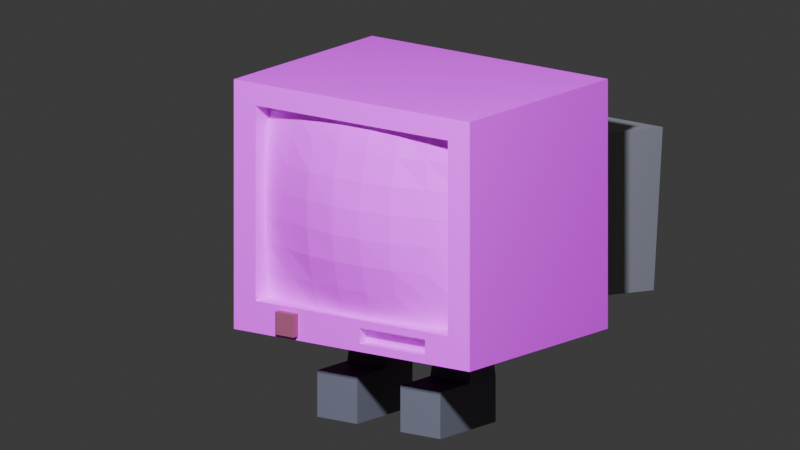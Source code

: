 # Source: 0x43.blend  (saved by Blender 5.2.45; exported with 4.5.12 LTS)
import bpy
from mathutils import Matrix  # noqa: F401  (used for matrix-valued properties, if any)

bpy.ops.wm.read_factory_settings(use_empty=True)
scene = bpy.context.scene
scene.name = 'Scene'

# ---- collections
col_collection = bpy.data.collections.new('Collection'); scene.collection.children.link(col_collection)

# ---- images (referenced by path relative to the original .blend; pixels are not part of the script)
import os
ASSET_DIR = os.environ.get("B2B_ASSET_DIR", "")  # directory of the original .blend (textures are referenced by path, not embedded)
HERE = os.path.dirname(os.path.abspath(__file__))  # packed textures are extracted next to this script under _unpacked/

def load_image(name, relpath, width, height, colorspace="sRGB"):
    """Load a texture the original file referenced (path relative to the .blend, or extracted next to this script)."""
    p = next((c for c in (os.path.join(HERE, relpath), os.path.join(ASSET_DIR, relpath)) if relpath and os.path.exists(c)), "")
    if p:
        img = bpy.data.images.load(p, check_existing=True)
        img.name = name
    else:  # same state as the original file: an image datablock whose file is absent (Cycles renders it pink)
        img = bpy.data.images.new(name, width, height)
        img.source = "FILE"
        img.filepath = "//" + (relpath or name)
    img.colorspace_settings.name = colorspace
    return img
img_67head_png = load_image('67HEAD.png', '67HEAD.png', 1024, 1024, 'sRGB')

# ---- materials (node trees are filled in below, after node groups)
mat_material_001 = bpy.data.materials.new('Material.001')
mat_material_004 = bpy.data.materials.new('Material.004')
mat_material_002 = bpy.data.materials.new('Material.002')
mat_material_003 = bpy.data.materials.new('Material.003')

# ---- material node trees
mat_material_001.use_nodes = True; mat_material_001.node_tree.nodes.clear()
_N = mat_material_001.node_tree.nodes; _L = mat_material_001.node_tree.links
n0 = _N.new('ShaderNodeBsdfPrincipled'); n0.name = 'Principled BSDF'; n0.location = (-200, 100)
n0.inputs[10].default_value = 0.005
n1 = _N.new('ShaderNodeOutputMaterial'); n1.name = 'Material Output'; n1.location = (200, 100)
n2 = _N.new('ShaderNodeTexImage'); n2.name = 'Image Texture'; n2.location = (-490, 80)
n2.image = img_67head_png
_L.new(n0.outputs[0], n1.inputs[0])
_L.new(n2.outputs[0], n0.inputs[0])
n1.is_active_output = True
mat_material_004.use_nodes = True; mat_material_004.node_tree.nodes.clear()
_N = mat_material_004.node_tree.nodes; _L = mat_material_004.node_tree.links
n0 = _N.new('ShaderNodeBsdfPrincipled'); n0.name = 'Principled BSDF'; n0.location = (-200, 100)
n0.inputs[0].default_value = (0.2831, 0.2664, 0.2664, 1.0)
n0.inputs[10].default_value = 0.005
n1 = _N.new('ShaderNodeOutputMaterial'); n1.name = 'Material Output'; n1.location = (200, 100)
_L.new(n0.outputs[0], n1.inputs[0])
n1.is_active_output = True
mat_material_002.use_nodes = True; mat_material_002.node_tree.nodes.clear()
_N = mat_material_002.node_tree.nodes; _L = mat_material_002.node_tree.links
n0 = _N.new('ShaderNodeBsdfPrincipled'); n0.name = 'Principled BSDF'; n0.location = (-200, 100)
n0.inputs[0].default_value = (0.3005, 0.06663, 0.1195, 1.0)
n0.inputs[10].default_value = 0.005
n1 = _N.new('ShaderNodeOutputMaterial'); n1.name = 'Material Output'; n1.location = (200, 100)
_L.new(n0.outputs[0], n1.inputs[0])
n1.is_active_output = True
mat_material_003.use_nodes = True; mat_material_003.node_tree.nodes.clear()
_N = mat_material_003.node_tree.nodes; _L = mat_material_003.node_tree.links
n0 = _N.new('ShaderNodeBsdfPrincipled'); n0.name = 'Principled BSDF'; n0.location = (-200, 100)
n0.inputs[0].default_value = (0.1248, 0.1195, 0.1356, 1.0)
n0.inputs[10].default_value = 0.005
n1 = _N.new('ShaderNodeOutputMaterial'); n1.name = 'Material Output'; n1.location = (200, 100)
_L.new(n0.outputs[0], n1.inputs[0])
n1.is_active_output = True

# ---- world
world_world = bpy.data.worlds.new('World'); scene.world = world_world
world_world.use_nodes = True; world_world.node_tree.nodes.clear()
_N = world_world.node_tree.nodes; _L = world_world.node_tree.links
n0 = _N.new('ShaderNodeOutputWorld'); n0.name = 'World Output'; n0.location = (200, 100)
n1 = _N.new('ShaderNodeBackground'); n1.name = 'Background'; n1.location = (-200, 100)
n1.inputs[0].default_value = (0.05088, 0.05088, 0.05088, 1.0)
_L.new(n1.outputs[0], n0.inputs[0])
n0.is_active_output = True
world_world.color = (0.05088, 0.05088, 0.05088)
world_world.sun_shadow_jitter_overblur = 0.0

# ---- cameras
cam_camera = bpy.data.cameras.new('Camera')
cam_camera.type = 'ORTHO'
cam_camera.clip_end = 100.0
cam_camera.ortho_scale = 1.614

# ---- lights
light_light = bpy.data.lights.new('Light', 'POINT')
light_light.color = (0.7208, 0.8026, 1.0)
light_light.temperature = 8952.0
light_light.exposure = 0.8
light_light.energy = 1000.0
light_light.shadow_soft_size = 0.1133

# ---- meshes
me_cube_001 = bpy.data.meshes.new('Cube.001')
me_cube_001.from_pydata([(-0.2039, -0.2501, -0.1859), (-0.2039, -0.2501, 0.2053), (-0.25, 0.25, -0.25), (-0.25, 0.25, 0.25), (0.2039, -0.2501, -0.1859), (0.2039, -0.2501, 0.2053), (0.25, 0.25, -0.25), (0.25, 0.25, 0.25), (-0.25, -0.25, -0.25), (-0.25, -0.25, 0.25), (0.25, -0.25, 0.25), (0.25, -0.25, -0.25), (0.2039, -0.1941, -0.1859), (0.25, -0.25, -0.25), (0.2039, -0.1919, 0.2053), (-0.2039, -0.1954, 0.2053), (0.25, -0.25, -0.25), (-0.2039, -0.1959, -0.1859), (-0.2039, -0.2074, -0.13), (-0.2039, -0.2131, -0.07409), (-0.2039, -0.2163, -0.01821), (-0.2039, -0.2163, 0.03768), (-0.2039, -0.2131, 0.09357), (-0.2039, -0.2074, 0.1495), (0.1457, -0.2112, 0.2053), (0.08741, -0.2226, 0.2053), (0.02914, -0.2293, 0.2053), (-0.02914, -0.2293, 0.2053), (-0.08741, -0.2226, 0.2053), (-0.1457, -0.2112, 0.2053), (-0.1457, -0.2112, -0.1859), (-0.08741, -0.2226, -0.1859), (-0.02914, -0.2293, -0.1859), (0.02914, -0.2293, -0.1859), (0.08741, -0.2226, -0.1859), (0.1457, -0.2112, -0.1859), (0.2039, -0.2074, 0.1495), (0.2039, -0.2131, 0.09357), (0.2039, -0.2163, 0.03768), (0.2039, -0.2163, -0.01821), (0.2039, -0.2131, -0.07409), (0.2039, -0.2074, -0.13), (0.1457, -0.2239, -0.13), (0.08741, -0.2405, -0.13), (0.02914, -0.2496, -0.13), (-0.02914, -0.2496, -0.13), (-0.08741, -0.2405, -0.13), (-0.1457, -0.2239, -0.13), (0.1457, -0.2348, -0.07409), (0.08741, -0.256, -0.07409), (0.02914, -0.265, -0.07409), (-0.02914, -0.265, -0.07409), (-0.08741, -0.256, -0.07409), (-0.1457, -0.2348, -0.07409), (0.1457, -0.2402, -0.01821), (0.08741, -0.2621, -0.01821), (0.02914, -0.2724, -0.01821), (-0.02914, -0.2724, -0.01821), (-0.08741, -0.2621, -0.01821), (-0.1457, -0.2402, -0.01821), (0.1457, -0.2402, 0.03768), (0.08741, -0.2621, 0.03768), (0.02914, -0.2724, 0.03768), (-0.02914, -0.2724, 0.03768), (-0.08741, -0.2621, 0.03768), (-0.1457, -0.2402, 0.03768), (0.1457, -0.2348, 0.09357), (0.08741, -0.256, 0.09357), (0.02914, -0.265, 0.09357), (-0.02914, -0.265, 0.09357), (-0.08741, -0.256, 0.09357), (-0.1457, -0.2348, 0.09357), (0.1457, -0.2239, 0.1495), (0.08741, -0.2405, 0.1495), (0.02914, -0.2496, 0.1495), (-0.02914, -0.2496, 0.1495), (-0.08741, -0.2405, 0.1495), (-0.1457, -0.2239, 0.1495), (0.01669, -0.25, -0.2024), (0.01659, -0.25, -0.2336), (0.1551, -0.25, -0.2338), (0.1553, -0.25, -0.2018), (0.01669, -0.2236, -0.2024), (0.01659, -0.2236, -0.2336), (0.1551, -0.2236, -0.2338), (0.1553, -0.2236, -0.2018)], [(13, 16)], [(8, 9, 3, 2), (2, 3, 7, 6), (6, 7, 10, 11), (0, 4, 12, 35, 34, 33, 32, 31, 30, 17), (2, 6, 11, 8), (7, 3, 9, 10), (0, 1, 9, 8), (5, 4, 11, 10), (1, 5, 10, 9), (11, 4, 81, 80), (77, 29, 15, 23), (1, 0, 17, 18, 19, 20, 21, 22, 23, 15), (5, 1, 15, 29, 28, 27, 26, 25, 24, 14), (4, 5, 14, 36, 37, 38, 39, 40, 41, 12), (30, 47, 18, 17), (47, 53, 19, 18), (53, 59, 20, 19), (59, 65, 21, 20), (65, 71, 22, 21), (71, 77, 23, 22), (12, 41, 42, 35), (35, 42, 43, 34), (34, 43, 44, 33), (33, 44, 45, 32), (32, 45, 46, 31), (31, 46, 47, 30), (41, 40, 48, 42), (42, 48, 49, 43), (43, 49, 50, 44), (44, 50, 51, 45), (45, 51, 52, 46), (46, 52, 53, 47), (40, 39, 54, 48), (48, 54, 55, 49), (49, 55, 56, 50), (50, 56, 57, 51), (51, 57, 58, 52), (52, 58, 59, 53), (39, 38, 60, 54), (54, 60, 61, 55), (55, 61, 62, 56), (56, 62, 63, 57), (57, 63, 64, 58), (58, 64, 65, 59), (38, 37, 66, 60), (60, 66, 67, 61), (61, 67, 68, 62), (62, 68, 69, 63), (63, 69, 70, 64), (64, 70, 71, 65), (37, 36, 72, 66), (66, 72, 73, 67), (67, 73, 74, 68), (68, 74, 75, 69), (69, 75, 76, 70), (70, 76, 77, 71), (36, 14, 24, 72), (72, 24, 25, 73), (73, 25, 26, 74), (74, 26, 27, 75), (75, 27, 28, 76), (76, 28, 29, 77), (81, 78, 82, 85), (79, 78, 0, 8), (8, 11, 80, 79), (0, 78, 81, 4), (84, 85, 82, 83), (79, 80, 84, 83), (80, 81, 85, 84), (78, 79, 83, 82)])
_uv = me_cube_001.uv_layers.new(name='UVMap')
_uv.uv.foreach_set('vector', [1.0, 0.6667, 0.6667, 0.6667, 0.6667, 0.3333, 1.0, 0.3333, 0.3333, 0.3333, 1.457e-08, 0.3333, 3.974e-08, 3e-15, 0.3333, 2.517e-08, 0.6667, 0.6667, 0.3333, 0.6667, 0.3333, 0.3333, 0.6667, 0.3333, 0.3369, 0.6667, 0.3369, 0.9386, 0.2996, 0.9386, 0.311, 0.8997, 0.3186, 0.8609, 0.3231, 0.8221, 0.3231, 0.7832, 0.3186, 0.7444, 0.311, 0.7055, 0.3008, 0.6667, 0.6667, -7.996e-09, 1.0, 8.938e-08, 1.0, 0.3333, 0.6667, 0.3333, -6.549e-10, 0.6667, 8.376e-09, 0.3333, 0.3333, 0.3333, 0.3333, 0.6667, 0.636, 0.2906, 0.636, 0.02977, 0.6667, 9.934e-09, 0.6667, 0.3333, 0.364, 0.02977, 0.364, 0.2906, 0.3333, 0.3333, 0.3333, 7.947e-08, 0.636, 0.02977, 0.364, 0.02977, 0.3333, 7.947e-08, 0.6667, 9.934e-09, 0.3333, 0.3333, 0.364, 0.2906, 0.3964, 0.3012, 0.3966, 0.3225, 0.2236, 0.8998, 0.2608, 0.8998, 0.2608, 0.9386, 0.2236, 0.9386, 0.4121, 0.6667, 0.4121, 0.9275, 0.3761, 0.9275, 0.3837, 0.8902, 0.3875, 0.853, 0.3896, 0.8157, 0.3896, 0.7784, 0.3875, 0.7412, 0.3837, 0.7039, 0.3757, 0.6667, 0.2996, 0.6667, 0.2996, 0.9386, 0.2631, 0.9386, 0.2737, 0.8997, 0.2813, 0.8609, 0.2858, 0.8221, 0.2858, 0.7832, 0.2813, 0.7444, 0.2737, 0.7055, 0.2608, 0.6667, 0.3369, 0.9275, 0.3369, 0.6667, 0.3757, 0.6667, 0.3654, 0.7039, 0.3616, 0.7412, 0.3594, 0.7784, 0.3594, 0.8157, 0.3616, 0.853, 0.3654, 0.8902, 0.3743, 0.9275, 3.773e-06, 0.8998, 0.03726, 0.8998, 0.03726, 0.9386, 6.955e-06, 0.9386, 0.03726, 0.8998, 0.07452, 0.8998, 0.07452, 0.9386, 0.03726, 0.9386, 0.07452, 0.8998, 0.1118, 0.8998, 0.1118, 0.9386, 0.07452, 0.9386, 0.1118, 0.8998, 0.149, 0.8998, 0.149, 0.9386, 0.1118, 0.9386, 0.149, 0.8998, 0.1863, 0.8998, 0.1863, 0.9386, 0.149, 0.9386, 0.1863, 0.8998, 0.2236, 0.8998, 0.2236, 0.9386, 0.1863, 0.9386, 7.253e-06, 0.6667, 0.03726, 0.6667, 0.03726, 0.7055, 3.719e-06, 0.7055, 3.719e-06, 0.7055, 0.03726, 0.7055, 0.03726, 0.7444, 1.407e-06, 0.7444, 1.407e-06, 0.7444, 0.03726, 0.7444, 0.03725, 0.7832, -4.728e-10, 0.7832, -4.728e-10, 0.7832, 0.03725, 0.7832, 0.03725, 0.8221, 1.239e-08, 0.8221, 1.239e-08, 0.8221, 0.03725, 0.8221, 0.03726, 0.8609, 1.436e-06, 0.8609, 1.436e-06, 0.8609, 0.03726, 0.8609, 0.03726, 0.8998, 3.773e-06, 0.8998, 0.03726, 0.6667, 0.07452, 0.6667, 0.07452, 0.7055, 0.03726, 0.7055, 0.03726, 0.7055, 0.07452, 0.7055, 0.07451, 0.7444, 0.03726, 0.7444, 0.03726, 0.7444, 0.07451, 0.7444, 0.07451, 0.7832, 0.03725, 0.7832, 0.03725, 0.7832, 0.07451, 0.7832, 0.07451, 0.8221, 0.03725, 0.8221, 0.03725, 0.8221, 0.07451, 0.8221, 0.07451, 0.8609, 0.03726, 0.8609, 0.03726, 0.8609, 0.07451, 0.8609, 0.07452, 0.8998, 0.03726, 0.8998, 0.07452, 0.6667, 0.1118, 0.6667, 0.1118, 0.7055, 0.07452, 0.7055, 0.07452, 0.7055, 0.1118, 0.7055, 0.1118, 0.7444, 0.07451, 0.7444, 0.07451, 0.7444, 0.1118, 0.7444, 0.1118, 0.7832, 0.07451, 0.7832, 0.07451, 0.7832, 0.1118, 0.7832, 0.1118, 0.8221, 0.07451, 0.8221, 0.07451, 0.8221, 0.1118, 0.8221, 0.1118, 0.8609, 0.07451, 0.8609, 0.07451, 0.8609, 0.1118, 0.8609, 0.1118, 0.8998, 0.07452, 0.8998, 0.1118, 0.6667, 0.149, 0.6667, 0.149, 0.7055, 0.1118, 0.7055, 0.1118, 0.7055, 0.149, 0.7055, 0.149, 0.7444, 0.1118, 0.7444, 0.1118, 0.7444, 0.149, 0.7444, 0.149, 0.7832, 0.1118, 0.7832, 0.1118, 0.7832, 0.149, 0.7832, 0.149, 0.8221, 0.1118, 0.8221, 0.1118, 0.8221, 0.149, 0.8221, 0.149, 0.8609, 0.1118, 0.8609, 0.1118, 0.8609, 0.149, 0.8609, 0.149, 0.8998, 0.1118, 0.8998, 0.149, 0.6667, 0.1863, 0.6667, 0.1863, 0.7055, 0.149, 0.7055, 0.149, 0.7055, 0.1863, 0.7055, 0.1863, 0.7444, 0.149, 0.7444, 0.149, 0.7444, 0.1863, 0.7444, 0.1863, 0.7832, 0.149, 0.7832, 0.149, 0.7832, 0.1863, 0.7832, 0.1863, 0.8221, 0.149, 0.8221, 0.149, 0.8221, 0.1863, 0.8221, 0.1863, 0.8609, 0.149, 0.8609, 0.149, 0.8609, 0.1863, 0.8609, 0.1863, 0.8998, 0.149, 0.8998, 0.1863, 0.6667, 0.2236, 0.6667, 0.2236, 0.7055, 0.1863, 0.7055, 0.1863, 0.7055, 0.2236, 0.7055, 0.2236, 0.7444, 0.1863, 0.7444, 0.1863, 0.7444, 0.2236, 0.7444, 0.2235, 0.7832, 0.1863, 0.7832, 0.1863, 0.7832, 0.2235, 0.7832, 0.2235, 0.8221, 0.1863, 0.8221, 0.1863, 0.8221, 0.2235, 0.8221, 0.2236, 0.8609, 0.1863, 0.8609, 0.1863, 0.8609, 0.2236, 0.8609, 0.2236, 0.8998, 0.1863, 0.8998, 0.2236, 0.6667, 0.2608, 0.6667, 0.2608, 0.7055, 0.2236, 0.7055, 0.2236, 0.7055, 0.2608, 0.7055, 0.2608, 0.7444, 0.2236, 0.7444, 0.2236, 0.7444, 0.2608, 0.7444, 0.2608, 0.7832, 0.2235, 0.7832, 0.2235, 0.7832, 0.2608, 0.7832, 0.2608, 0.8221, 0.2235, 0.8221, 0.2235, 0.8221, 0.2608, 0.8221, 0.2608, 0.8609, 0.2236, 0.8609, 0.2236, 0.8609, 0.2608, 0.8609, 0.2608, 0.8998, 0.2236, 0.8998, 0.4511, 0.6667, 0.4511, 0.7591, 0.4334, 0.7591, 0.4334, 0.6667, 0.4889, 0.3224, 0.4889, 0.3016, 0.636, 0.2906, 0.6667, 0.3333, 0.6667, 0.3333, 0.3333, 0.3333, 0.3966, 0.3225, 0.4889, 0.3224, 0.636, 0.2906, 0.4889, 0.3016, 0.3964, 0.3012, 0.364, 0.2906, 0.4334, 0.759, 0.4121, 0.7591, 0.4127, 0.6667, 0.4334, 0.6667, 0.4687, 0.6667, 0.4687, 0.759, 0.4511, 0.759, 0.4511, 0.6667, 0.4687, 0.688, 0.4687, 0.6667, 0.4863, 0.6667, 0.4863, 0.688, 0.5039, 0.6667, 0.5039, 0.6875, 0.4863, 0.6875, 0.4863, 0.6667])
me_cube_001.materials.append(mat_material_001)
me_cube_001.update()
me_cube_002 = bpy.data.meshes.new('Cube.002')
me_cube_002.from_pydata([(-0.1874, 0.5226, -0.231), (-0.1874, 0.1345, -0.1871), (-0.1874, 0.5554, 0.08996), (-0.1874, 0.1673, 0.1339), (0.1874, 0.5226, -0.231), (0.1874, 0.1345, -0.1871), (0.1874, 0.5554, 0.08996), (0.1874, 0.1673, 0.1339)], [], [(0, 1, 3, 2), (2, 3, 7, 6), (6, 7, 5, 4), (4, 5, 1, 0), (2, 6, 4, 0)])
_uv = me_cube_002.uv_layers.new(name='UVMap')
_uv.uv.foreach_set('vector', [0.375, 0.0, 0.625, 0.0, 0.625, 0.25, 0.375, 0.25, 0.375, 0.25, 0.625, 0.25, 0.625, 0.5, 0.375, 0.5, 0.375, 0.5, 0.625, 0.5, 0.625, 0.75, 0.375, 0.75, 0.375, 0.75, 0.625, 0.75, 0.625, 1.0, 0.375, 1.0, 0.125, 0.5, 0.375, 0.5, 0.375, 0.75, 0.125, 0.75])
me_cube_002.materials.append(mat_material_004)
me_cube_002.update()
me_cube_003 = bpy.data.meshes.new('Cube.003')
me_cube_003.from_pydata([(-0.1535, -0.2659, -0.2416), (-0.1535, -0.2659, -0.1958), (-0.1535, -0.2456, -0.2416), (-0.1535, -0.2456, -0.1958), (-0.1138, -0.2659, -0.2416), (-0.1138, -0.2659, -0.1958), (-0.1138, -0.2456, -0.2416), (-0.1138, -0.2456, -0.1958)], [], [(0, 1, 3, 2), (6, 7, 5, 4), (4, 5, 1, 0), (2, 6, 4, 0), (7, 3, 1, 5)])
_uv = me_cube_003.uv_layers.new(name='UVMap')
_uv.uv.foreach_set('vector', [0.375, 0.0, 0.625, 0.0, 0.625, 0.25, 0.375, 0.25, 0.375, 0.5, 0.625, 0.5, 0.625, 0.75, 0.375, 0.75, 0.375, 0.75, 0.625, 0.75, 0.625, 1.0, 0.375, 1.0, 0.125, 0.5, 0.375, 0.5, 0.375, 0.75, 0.125, 0.75, 0.625, 0.5, 0.875, 0.5, 0.875, 0.75, 0.625, 0.75])
me_cube_003.materials.append(mat_material_002)
me_cube_003.update()
me_cube_004 = bpy.data.meshes.new('Cube.004')
me_cube_004.from_pydata([(-0.115, -0.1319, -0.4424), (-0.115, -0.1319, -0.364), (-0.115, 0.03633, -0.4424), (-0.115, 0.03633, -0.364), (-0.0438, -0.1319, -0.4424), (-0.0438, -0.1319, -0.364), (-0.0438, 0.03633, -0.4424), (-0.0438, 0.03633, -0.364), (-0.115, -0.04103, -0.4424), (-0.115, -0.04103, -0.364), (-0.0438, -0.04103, -0.4424), (-0.0438, -0.04103, -0.364), (-0.09887, -0.02539, -0.1908), (-0.09887, 0.02069, -0.1908), (-0.05992, 0.02069, -0.1908), (-0.05992, -0.02539, -0.1908)], [], [(8, 9, 3, 2), (2, 3, 7, 6), (10, 11, 5, 4), (4, 5, 1, 0), (8, 10, 4, 0), (11, 9, 1, 5), (11, 7, 14, 15), (2, 6, 10, 8), (6, 7, 11, 10), (0, 1, 9, 8), (3, 9, 12, 13), (7, 3, 13, 14), (9, 11, 15, 12)])
_uv = me_cube_004.uv_layers.new(name='UVMap')
_uv.uv.foreach_set('vector', [0.375, 0.1263, 0.625, 0.1263, 0.625, 0.25, 0.375, 0.25, 0.375, 0.25, 0.625, 0.25, 0.625, 0.5, 0.375, 0.5, 0.375, 0.6237, 0.625, 0.6237, 0.625, 0.75, 0.375, 0.75, 0.375, 0.75, 0.625, 0.75, 0.625, 1.0, 0.375, 1.0, 0.125, 0.6237, 0.375, 0.6237, 0.375, 0.75, 0.125, 0.75, 0.625, 0.6237, 0.875, 0.6237, 0.875, 0.75, 0.625, 0.75, 0.625, 0.6237, 0.625, 0.5, 0.625, 0.5, 0.625, 0.6237, 0.125, 0.5, 0.375, 0.5, 0.375, 0.6237, 0.125, 0.6237, 0.375, 0.5, 0.625, 0.5, 0.625, 0.6237, 0.375, 0.6237, 0.375, 0.0, 0.625, 0.0, 0.625, 0.1263, 0.375, 0.1263, 0.625, 0.25, 0.625, 0.1263, 0.625, 0.1263, 0.625, 0.25, 0.625, 0.5, 0.625, 0.25, 0.625, 0.25, 0.625, 0.5, 0.875, 0.6237, 0.625, 0.6237, 0.625, 0.6237, 0.875, 0.6237])
me_cube_004.materials.append(mat_material_003)
me_cube_004.update()
me_cube_005 = bpy.data.meshes.new('Cube.005')
me_cube_005.from_pydata([(0.04501, -0.1319, -0.4424), (0.04501, -0.1319, -0.364), (0.04501, 0.03633, -0.4424), (0.04501, 0.03633, -0.364), (0.1162, -0.1319, -0.4424), (0.1162, -0.1319, -0.364), (0.1162, 0.03633, -0.4424), (0.1162, 0.03633, -0.364), (0.04501, -0.04103, -0.4424), (0.04501, -0.04103, -0.364), (0.1162, -0.04103, -0.4424), (0.1162, -0.04103, -0.364), (0.06112, -0.02539, -0.1908), (0.06112, 0.02069, -0.1908), (0.1001, 0.02069, -0.1908), (0.1001, -0.02539, -0.1908)], [], [(8, 9, 3, 2), (2, 3, 7, 6), (10, 11, 5, 4), (4, 5, 1, 0), (8, 10, 4, 0), (11, 9, 1, 5), (11, 7, 14, 15), (2, 6, 10, 8), (6, 7, 11, 10), (0, 1, 9, 8), (3, 9, 12, 13), (7, 3, 13, 14), (9, 11, 15, 12)])
_uv = me_cube_005.uv_layers.new(name='UVMap')
_uv.uv.foreach_set('vector', [0.375, 0.1263, 0.625, 0.1263, 0.625, 0.25, 0.375, 0.25, 0.375, 0.25, 0.625, 0.25, 0.625, 0.5, 0.375, 0.5, 0.375, 0.6237, 0.625, 0.6237, 0.625, 0.75, 0.375, 0.75, 0.375, 0.75, 0.625, 0.75, 0.625, 1.0, 0.375, 1.0, 0.125, 0.6237, 0.375, 0.6237, 0.375, 0.75, 0.125, 0.75, 0.625, 0.6237, 0.875, 0.6237, 0.875, 0.75, 0.625, 0.75, 0.625, 0.6237, 0.625, 0.5, 0.625, 0.5, 0.625, 0.6237, 0.125, 0.5, 0.375, 0.5, 0.375, 0.6237, 0.125, 0.6237, 0.375, 0.5, 0.625, 0.5, 0.625, 0.6237, 0.375, 0.6237, 0.375, 0.0, 0.625, 0.0, 0.625, 0.1263, 0.375, 0.1263, 0.625, 0.25, 0.625, 0.1263, 0.625, 0.1263, 0.625, 0.25, 0.625, 0.5, 0.625, 0.25, 0.625, 0.25, 0.625, 0.5, 0.875, 0.6237, 0.625, 0.6237, 0.625, 0.6237, 0.875, 0.6237])
me_cube_005.materials.append(mat_material_003)
me_cube_005.update()

# ---- objects
ob_light = bpy.data.objects.new('Light', light_light)
ob_camera = bpy.data.objects.new('Camera', cam_camera)
ob_cube = bpy.data.objects.new('Cube', me_cube_001)
ob_cube_001 = bpy.data.objects.new('Cube.001', me_cube_002)
ob_cube_002 = bpy.data.objects.new('Cube.002', me_cube_003)
ob_cube_003 = bpy.data.objects.new('Cube.003', me_cube_004)
ob_cube_004 = bpy.data.objects.new('Cube.004', me_cube_005)

# ---- transforms, parenting, visibility, modifiers, constraints
ob_light.location = (1.803, -3.031, 2.929)
ob_light.rotation_euler = (0.6503, 0.05522, 1.866)
ob_light.lock_rotations_4d = False
ob_light.empty_display_type = 'ARROWS'
ob_light.color = (0.0, 0.0, 0.0, 0.0)
ob_light.lineart.crease_threshold = 0.0
ob_camera.location = (1.555, -2.106, 1.073)
ob_camera.rotation_euler = (1.329, -8.282e-08, 0.6521)
ob_camera.scale = (1.0, 1.0, 1.0)
ob_camera.lock_rotations_4d = False
ob_camera.empty_display_type = 'ARROWS'
ob_camera.color = (0.0, 0.0, 0.0, 0.0)
ob_camera.display_type = 'WIRE'
ob_camera.lineart.crease_threshold = 0.0
ob_cube.location = (0.0, 0.0, 0.4713)
ob_cube.scale = (1.197, 0.919, 1.038)
_vg = ob_cube.vertex_groups.new(name='Group')
ob_cube_001.location = (0.0, 0.0, 0.4713)
ob_cube_001.scale = (1.197, 0.919, 1.038)
_vg = ob_cube_001.vertex_groups.new(name='Group')
ob_cube_002.location = (0.0, 0.0, 0.4713)
ob_cube_002.scale = (1.197, 0.919, 1.038)
_vg = ob_cube_002.vertex_groups.new(name='Group')
ob_cube_003.location = (0.01087, 0.0, 0.5809)
ob_cube_003.scale = (1.424, 1.093, 1.235)
_vg = ob_cube_003.vertex_groups.new(name='Group')
ob_cube_004.location = (-0.005998, 0.0, 0.5809)
ob_cube_004.scale = (1.424, 1.093, 1.235)
_vg = ob_cube_004.vertex_groups.new(name='Group')

# ---- collection membership
col_collection.objects.link(ob_light)
col_collection.objects.link(ob_camera)
col_collection.objects.link(ob_cube)
col_collection.objects.link(ob_cube_001)
col_collection.objects.link(ob_cube_002)
col_collection.objects.link(ob_cube_003)
col_collection.objects.link(ob_cube_004)

# ---- scene / render settings (as saved in the file)
scene.camera = ob_camera
scene.frame_start = 1; scene.frame_end = 250; scene.frame_set(0)
scene.render.engine = 'BLENDER_EEVEE_NEXT'
scene.render.filter_size = 0.0
scene.render.film_transparent = True
scene.render.bake_bias = 0.0
scene.render.bake_samples = 0
scene.render.compositor_device = 'GPU'
scene.eevee.use_shadow_jitter_viewport = True
scene.eevee.use_volume_custom_range = False
scene.eevee.fast_gi_thickness_near = 0.1
scene.eevee.fast_gi_thickness_far = 0.0
scene.eevee.ray_tracing_options.screen_trace_thickness = 0.1
bpy.context.view_layer.update()
